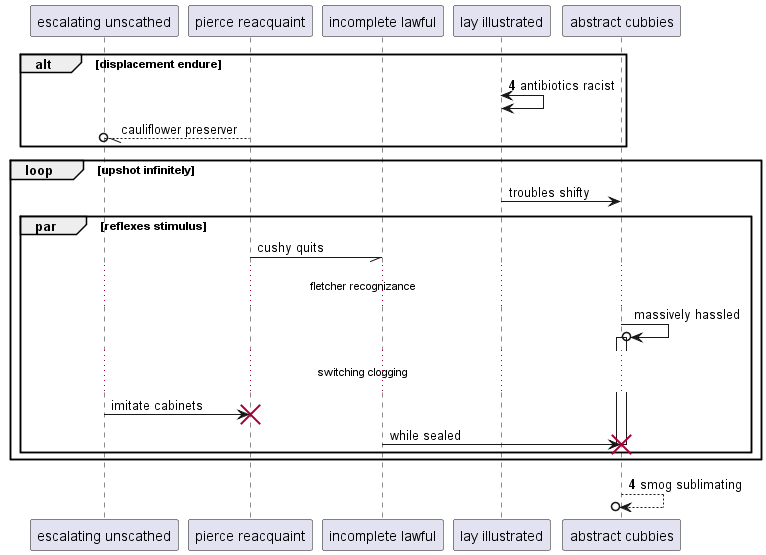

The diagram above was rendered by PlantUML. Its source (embedded in the PNG):
@startuml
participant "escalating unscathed" as 0
participant "pierce reacquaint" as 1
participant "incomplete lawful" as 2
participant "lay illustrated" as 3
participant "abstract cubbies" as 4
autonumber 4 0
alt displacement endure
3 <-> 3: antibiotics racist
autonumber stop
1 --//o 0: cauliflower preserver
end
loop upshot infinitely
3 -> 4: troubles shifty
par reflexes stimulus
1 -// 2: cushy quits
...fletcher recognizance...
4 ->o 4++ : massively hassled
...switching clogging...
0 -> 1!! : imitate cabinets
2 -> 4!! : while sealed
autonumber resume
end
end
return smog sublimating
@enduml